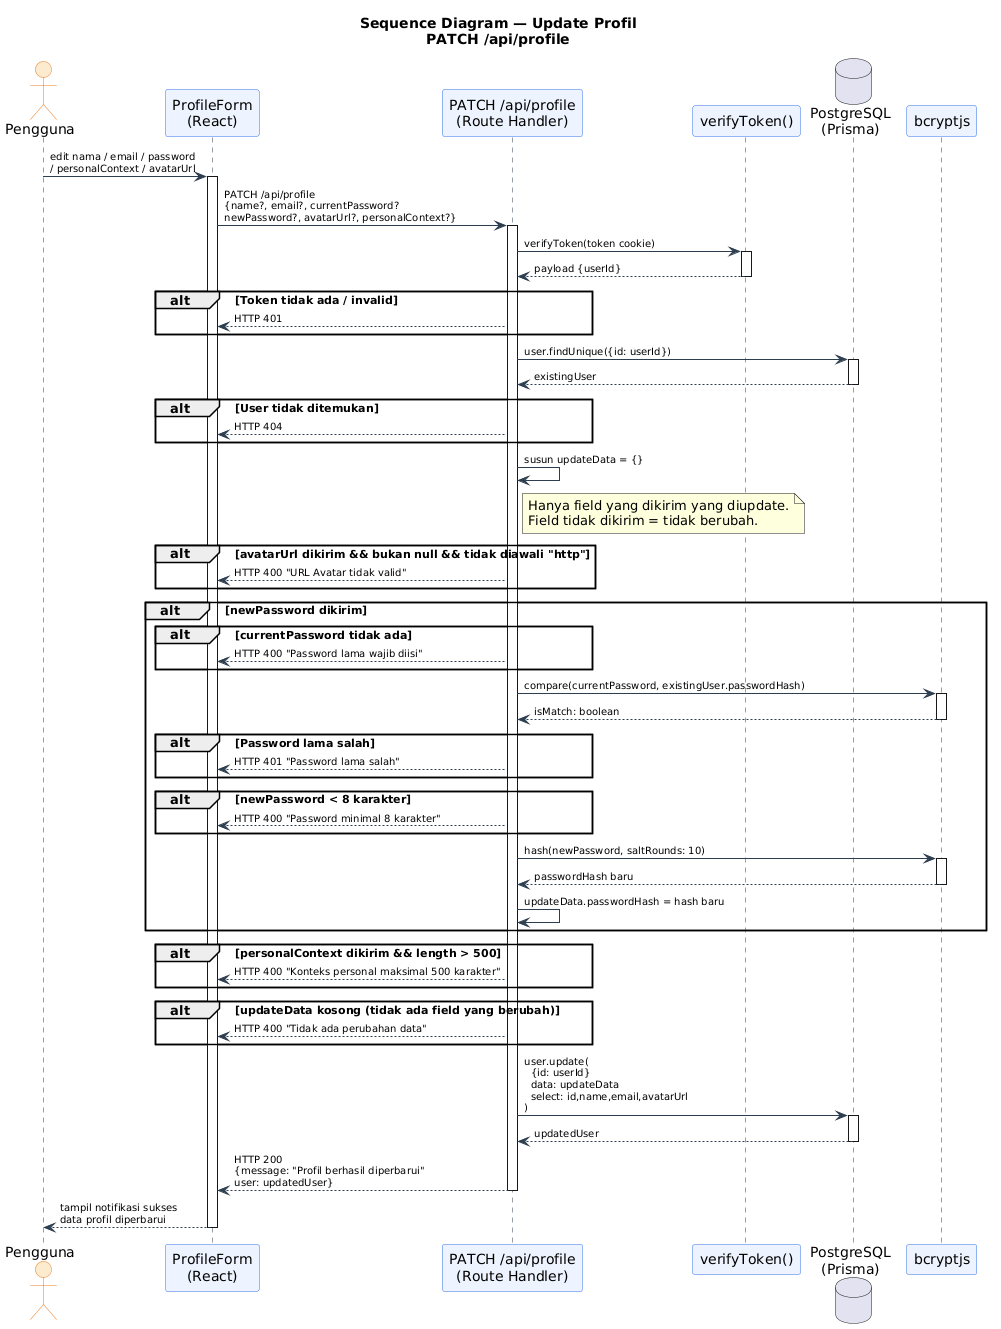

The diagram above was rendered by PlantUML. Its source (embedded in the PNG):
@startuml
title Sequence Diagram — Update Profil\nPATCH /api/profile

skinparam sequence {
  ActorBackgroundColor #FDEBD0
  ActorBorderColor #e67e22
  ParticipantBackgroundColor #EEF4FF
  ParticipantBorderColor #2f6fed
  LifeLineBorderColor #2c3e50
  ArrowColor #2c3e50
  ArrowFontSize 10
}

actor "Pengguna" as USER
participant "ProfileForm\n(React)" as UI
participant "PATCH /api/profile\n(Route Handler)" as API
participant "verifyToken()" as JWT
database "PostgreSQL\n(Prisma)" as DB
participant "bcryptjs" as BCRYPT

USER -> UI : edit nama / email / password\n/ personalContext / avatarUrl
activate UI

UI -> API : PATCH /api/profile\n{name?, email?, currentPassword?\nnewPassword?, avatarUrl?, personalContext?}
activate API

API -> JWT : verifyToken(token cookie)
activate JWT
JWT --> API : payload {userId}
deactivate JWT

alt Token tidak ada / invalid
  API --> UI : HTTP 401
end

API -> DB : user.findUnique({id: userId})
activate DB
DB --> API : existingUser
deactivate DB

alt User tidak ditemukan
  API --> UI : HTTP 404
end

API -> API : susun updateData = {}
note right of API
  Hanya field yang dikirim yang diupdate.
  Field tidak dikirim = tidak berubah.
end note

alt avatarUrl dikirim && bukan null && tidak diawali "http"
  API --> UI : HTTP 400 "URL Avatar tidak valid"
end

alt newPassword dikirim
  alt currentPassword tidak ada
    API --> UI : HTTP 400 "Password lama wajib diisi"
  end

  API -> BCRYPT : compare(currentPassword, existingUser.passwordHash)
  activate BCRYPT
  BCRYPT --> API : isMatch: boolean
  deactivate BCRYPT

  alt Password lama salah
    API --> UI : HTTP 401 "Password lama salah"
  end

  alt newPassword < 8 karakter
    API --> UI : HTTP 400 "Password minimal 8 karakter"
  end

  API -> BCRYPT : hash(newPassword, saltRounds: 10)
  activate BCRYPT
  BCRYPT --> API : passwordHash baru
  deactivate BCRYPT

  API -> API : updateData.passwordHash = hash baru
end

alt personalContext dikirim && length > 500
  API --> UI : HTTP 400 "Konteks personal maksimal 500 karakter"
end

alt updateData kosong (tidak ada field yang berubah)
  API --> UI : HTTP 400 "Tidak ada perubahan data"
end

API -> DB : user.update(\n  {id: userId}\n  data: updateData\n  select: id,name,email,avatarUrl\n)
activate DB
DB --> API : updatedUser
deactivate DB

API --> UI : HTTP 200\n{message: "Profil berhasil diperbarui"\nuser: updatedUser}
deactivate API

UI --> USER : tampil notifikasi sukses\ndata profil diperbarui
deactivate UI
@enduml